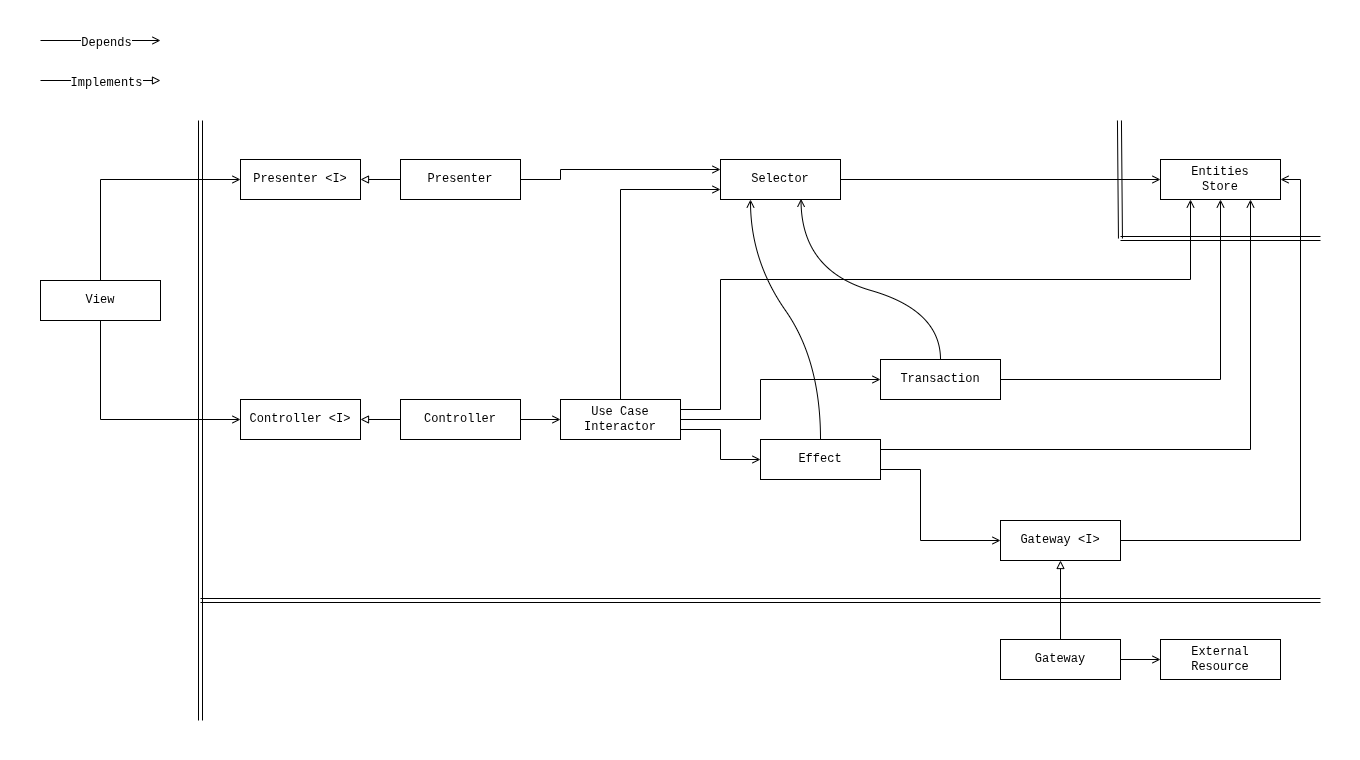

The diagram above was exported from draw.io. Its source (the exported page's mxGraphModel, read from the mxfile embedded in the PNG):
<mxGraphModel dx="4227" dy="2008" grid="1" gridSize="10" guides="1" tooltips="1" connect="1" arrows="1" fold="1" page="1" pageScale="1" pageWidth="1360" pageHeight="760" math="0" shadow="0">
  <root>
    <mxCell id="0" />
    <mxCell id="1" parent="0" />
    <mxCell id="_mrbla380fFRLsQuaa7w-15" style="edgeStyle=orthogonalEdgeStyle;rounded=0;orthogonalLoop=1;jettySize=auto;html=1;exitX=0.5;exitY=0;exitDx=0;exitDy=0;entryX=0;entryY=0.5;entryDx=0;entryDy=0;endArrow=open;endFill=0;" parent="1" source="Uf6waWobrHNzX_JEaX-0-7" target="_mrbla380fFRLsQuaa7w-2" edge="1">
      <mxGeometry relative="1" as="geometry" />
    </mxCell>
    <mxCell id="_mrbla380fFRLsQuaa7w-17" style="edgeStyle=orthogonalEdgeStyle;rounded=0;orthogonalLoop=1;jettySize=auto;html=1;exitX=0.5;exitY=1;exitDx=0;exitDy=0;entryX=0;entryY=0.5;entryDx=0;entryDy=0;endArrow=open;endFill=0;" parent="1" source="Uf6waWobrHNzX_JEaX-0-7" target="_mrbla380fFRLsQuaa7w-3" edge="1">
      <mxGeometry relative="1" as="geometry" />
    </mxCell>
    <mxCell id="Uf6waWobrHNzX_JEaX-0-7" value="View" style="rounded=0;whiteSpace=wrap;html=1;fontFamily=Courier New;fontSize=12;" parent="1" vertex="1">
      <mxGeometry x="40" y="280" width="120" height="40" as="geometry" />
    </mxCell>
    <mxCell id="_mrbla380fFRLsQuaa7w-2" value="Presenter &amp;lt;I&amp;gt;" style="rounded=0;whiteSpace=wrap;html=1;fontFamily=Courier New;fontSize=12;" parent="1" vertex="1">
      <mxGeometry x="240" y="159" width="120" height="40" as="geometry" />
    </mxCell>
    <mxCell id="_mrbla380fFRLsQuaa7w-3" value="Controller &amp;lt;I&amp;gt;" style="rounded=0;whiteSpace=wrap;html=1;fontFamily=Courier New;fontSize=12;" parent="1" vertex="1">
      <mxGeometry x="240" y="399" width="120" height="40" as="geometry" />
    </mxCell>
    <mxCell id="_mrbla380fFRLsQuaa7w-18" style="edgeStyle=orthogonalEdgeStyle;rounded=0;orthogonalLoop=1;jettySize=auto;html=1;exitX=0;exitY=0.5;exitDx=0;exitDy=0;entryX=1;entryY=0.5;entryDx=0;entryDy=0;endArrow=block;endFill=0;" parent="1" source="_mrbla380fFRLsQuaa7w-4" target="_mrbla380fFRLsQuaa7w-2" edge="1">
      <mxGeometry relative="1" as="geometry" />
    </mxCell>
    <mxCell id="_mrbla380fFRLsQuaa7w-20" style="edgeStyle=orthogonalEdgeStyle;rounded=0;orthogonalLoop=1;jettySize=auto;html=1;exitX=1;exitY=0.5;exitDx=0;exitDy=0;endArrow=open;endFill=0;entryX=0;entryY=0.25;entryDx=0;entryDy=0;" parent="1" source="_mrbla380fFRLsQuaa7w-4" target="_mrbla380fFRLsQuaa7w-8" edge="1">
      <mxGeometry relative="1" as="geometry">
        <Array as="points">
          <mxPoint x="560" y="179" />
          <mxPoint x="560" y="169" />
        </Array>
      </mxGeometry>
    </mxCell>
    <mxCell id="_mrbla380fFRLsQuaa7w-4" value="Presenter" style="rounded=0;whiteSpace=wrap;html=1;fontFamily=Courier New;fontSize=12;" parent="1" vertex="1">
      <mxGeometry x="400" y="159" width="120" height="40" as="geometry" />
    </mxCell>
    <mxCell id="_mrbla380fFRLsQuaa7w-19" style="edgeStyle=orthogonalEdgeStyle;rounded=0;orthogonalLoop=1;jettySize=auto;html=1;exitX=0;exitY=0.5;exitDx=0;exitDy=0;endArrow=block;endFill=0;" parent="1" source="_mrbla380fFRLsQuaa7w-6" target="_mrbla380fFRLsQuaa7w-3" edge="1">
      <mxGeometry relative="1" as="geometry" />
    </mxCell>
    <mxCell id="_mrbla380fFRLsQuaa7w-21" style="edgeStyle=orthogonalEdgeStyle;rounded=0;orthogonalLoop=1;jettySize=auto;html=1;exitX=1;exitY=0.5;exitDx=0;exitDy=0;entryX=0;entryY=0.5;entryDx=0;entryDy=0;endArrow=open;endFill=0;" parent="1" source="_mrbla380fFRLsQuaa7w-6" target="_mrbla380fFRLsQuaa7w-7" edge="1">
      <mxGeometry relative="1" as="geometry" />
    </mxCell>
    <mxCell id="_mrbla380fFRLsQuaa7w-6" value="Controller" style="rounded=0;whiteSpace=wrap;html=1;fontFamily=Courier New;fontSize=12;" parent="1" vertex="1">
      <mxGeometry x="400" y="399" width="120" height="40" as="geometry" />
    </mxCell>
    <mxCell id="_mrbla380fFRLsQuaa7w-49" style="edgeStyle=orthogonalEdgeStyle;rounded=0;orthogonalLoop=1;jettySize=auto;html=1;entryX=0.25;entryY=1;entryDx=0;entryDy=0;exitX=1;exitY=0.25;exitDx=0;exitDy=0;endArrow=open;endFill=0;jumpStyle=gap;" parent="1" source="_mrbla380fFRLsQuaa7w-7" target="_mrbla380fFRLsQuaa7w-11" edge="1">
      <mxGeometry relative="1" as="geometry">
        <mxPoint x="730" y="379" as="sourcePoint" />
        <Array as="points">
          <mxPoint x="720" y="409" />
          <mxPoint x="720" y="279" />
          <mxPoint x="1190" y="279" />
        </Array>
      </mxGeometry>
    </mxCell>
    <mxCell id="_mrbla380fFRLsQuaa7w-51" style="edgeStyle=orthogonalEdgeStyle;rounded=0;orthogonalLoop=1;jettySize=auto;html=1;exitX=1;exitY=0.75;exitDx=0;exitDy=0;entryX=0;entryY=0.5;entryDx=0;entryDy=0;endArrow=open;endFill=0;" parent="1" source="_mrbla380fFRLsQuaa7w-7" target="_mrbla380fFRLsQuaa7w-10" edge="1">
      <mxGeometry relative="1" as="geometry">
        <Array as="points">
          <mxPoint x="720" y="429" />
          <mxPoint x="720" y="459" />
        </Array>
      </mxGeometry>
    </mxCell>
    <mxCell id="_mrbla380fFRLsQuaa7w-52" style="edgeStyle=orthogonalEdgeStyle;rounded=0;orthogonalLoop=1;jettySize=auto;html=1;entryX=0;entryY=0.5;entryDx=0;entryDy=0;endArrow=open;endFill=0;" parent="1" source="_mrbla380fFRLsQuaa7w-7" target="_mrbla380fFRLsQuaa7w-9" edge="1">
      <mxGeometry relative="1" as="geometry">
        <Array as="points">
          <mxPoint x="760" y="419" />
          <mxPoint x="760" y="379" />
        </Array>
      </mxGeometry>
    </mxCell>
    <mxCell id="_mrbla380fFRLsQuaa7w-55" style="edgeStyle=orthogonalEdgeStyle;rounded=0;orthogonalLoop=1;jettySize=auto;html=1;entryX=0;entryY=0.75;entryDx=0;entryDy=0;endArrow=open;endFill=0;exitX=0.5;exitY=0;exitDx=0;exitDy=0;" parent="1" source="_mrbla380fFRLsQuaa7w-7" target="_mrbla380fFRLsQuaa7w-8" edge="1">
      <mxGeometry relative="1" as="geometry">
        <Array as="points">
          <mxPoint x="620" y="189" />
        </Array>
      </mxGeometry>
    </mxCell>
    <mxCell id="_mrbla380fFRLsQuaa7w-7" value="Use Case&lt;br&gt;Interactor" style="rounded=0;whiteSpace=wrap;html=1;fontFamily=Courier New;fontSize=12;" parent="1" vertex="1">
      <mxGeometry x="560" y="399" width="120" height="40" as="geometry" />
    </mxCell>
    <mxCell id="_mrbla380fFRLsQuaa7w-50" style="edgeStyle=orthogonalEdgeStyle;rounded=0;orthogonalLoop=1;jettySize=auto;html=1;endArrow=open;endFill=0;exitX=1;exitY=0.5;exitDx=0;exitDy=0;" parent="1" source="_mrbla380fFRLsQuaa7w-8" target="_mrbla380fFRLsQuaa7w-11" edge="1">
      <mxGeometry relative="1" as="geometry" />
    </mxCell>
    <mxCell id="_mrbla380fFRLsQuaa7w-8" value="Selector" style="rounded=0;whiteSpace=wrap;html=1;fontFamily=Courier New;fontSize=12;" parent="1" vertex="1">
      <mxGeometry x="720" y="159" width="120" height="40" as="geometry" />
    </mxCell>
    <mxCell id="_mrbla380fFRLsQuaa7w-46" style="edgeStyle=orthogonalEdgeStyle;rounded=0;orthogonalLoop=1;jettySize=auto;html=1;exitX=1;exitY=0.5;exitDx=0;exitDy=0;entryX=0.5;entryY=1;entryDx=0;entryDy=0;endArrow=open;endFill=0;" parent="1" source="_mrbla380fFRLsQuaa7w-9" target="_mrbla380fFRLsQuaa7w-11" edge="1">
      <mxGeometry relative="1" as="geometry" />
    </mxCell>
    <mxCell id="_mrbla380fFRLsQuaa7w-9" value="Transaction" style="rounded=0;whiteSpace=wrap;html=1;fontFamily=Courier New;fontSize=12;" parent="1" vertex="1">
      <mxGeometry x="880" y="359" width="120" height="40" as="geometry" />
    </mxCell>
    <mxCell id="_mrbla380fFRLsQuaa7w-48" style="edgeStyle=orthogonalEdgeStyle;rounded=0;orthogonalLoop=1;jettySize=auto;html=1;exitX=1;exitY=0.25;exitDx=0;exitDy=0;entryX=0.75;entryY=1;entryDx=0;entryDy=0;endArrow=open;endFill=0;" parent="1" source="_mrbla380fFRLsQuaa7w-10" target="_mrbla380fFRLsQuaa7w-11" edge="1">
      <mxGeometry relative="1" as="geometry" />
    </mxCell>
    <mxCell id="_mrbla380fFRLsQuaa7w-54" style="edgeStyle=orthogonalEdgeStyle;rounded=0;orthogonalLoop=1;jettySize=auto;html=1;exitX=1;exitY=0.75;exitDx=0;exitDy=0;entryX=0;entryY=0.5;entryDx=0;entryDy=0;endArrow=open;endFill=0;" parent="1" source="_mrbla380fFRLsQuaa7w-10" target="_mrbla380fFRLsQuaa7w-12" edge="1">
      <mxGeometry relative="1" as="geometry">
        <Array as="points">
          <mxPoint x="920" y="469" />
          <mxPoint x="920" y="540" />
        </Array>
      </mxGeometry>
    </mxCell>
    <mxCell id="_mrbla380fFRLsQuaa7w-10" value="Effect" style="rounded=0;whiteSpace=wrap;html=1;fontFamily=Courier New;fontSize=12;" parent="1" vertex="1">
      <mxGeometry x="760" y="439" width="120" height="40" as="geometry" />
    </mxCell>
    <mxCell id="_mrbla380fFRLsQuaa7w-11" value="Entities&lt;br&gt;Store" style="rounded=0;whiteSpace=wrap;html=1;fontFamily=Courier New;fontSize=12;" parent="1" vertex="1">
      <mxGeometry x="1160" y="159" width="120" height="40" as="geometry" />
    </mxCell>
    <mxCell id="_mrbla380fFRLsQuaa7w-25" style="edgeStyle=orthogonalEdgeStyle;rounded=0;orthogonalLoop=1;jettySize=auto;html=1;exitX=0.5;exitY=1;exitDx=0;exitDy=0;endArrow=none;endFill=0;startArrow=block;startFill=0;" parent="1" source="_mrbla380fFRLsQuaa7w-12" target="_mrbla380fFRLsQuaa7w-13" edge="1">
      <mxGeometry relative="1" as="geometry" />
    </mxCell>
    <mxCell id="_mrbla380fFRLsQuaa7w-12" value="Gateway &amp;lt;I&amp;gt;" style="rounded=0;whiteSpace=wrap;html=1;fontFamily=Courier New;fontSize=12;" parent="1" vertex="1">
      <mxGeometry x="1000" y="520" width="120" height="40" as="geometry" />
    </mxCell>
    <mxCell id="_mrbla380fFRLsQuaa7w-26" style="edgeStyle=orthogonalEdgeStyle;rounded=0;orthogonalLoop=1;jettySize=auto;html=1;endArrow=open;endFill=0;exitX=1;exitY=0.5;exitDx=0;exitDy=0;" parent="1" source="_mrbla380fFRLsQuaa7w-13" target="_mrbla380fFRLsQuaa7w-14" edge="1">
      <mxGeometry relative="1" as="geometry">
        <mxPoint x="1200" y="620" as="sourcePoint" />
      </mxGeometry>
    </mxCell>
    <mxCell id="iuqSwTFfIj7SjlslawJU-1" style="edgeStyle=elbowEdgeStyle;rounded=0;orthogonalLoop=1;jettySize=auto;html=1;exitX=1;exitY=0.5;exitDx=0;exitDy=0;entryX=1;entryY=0.5;entryDx=0;entryDy=0;endArrow=open;endFill=0;" parent="1" source="_mrbla380fFRLsQuaa7w-12" target="_mrbla380fFRLsQuaa7w-11" edge="1">
      <mxGeometry relative="1" as="geometry">
        <Array as="points">
          <mxPoint x="1300" y="470" />
          <mxPoint x="1320" y="410" />
        </Array>
      </mxGeometry>
    </mxCell>
    <mxCell id="_mrbla380fFRLsQuaa7w-13" value="Gateway" style="rounded=0;whiteSpace=wrap;html=1;fontFamily=Courier New;fontSize=12;" parent="1" vertex="1">
      <mxGeometry x="1000" y="639" width="120" height="40" as="geometry" />
    </mxCell>
    <mxCell id="_mrbla380fFRLsQuaa7w-14" value="External&lt;br&gt;Resource" style="rounded=0;whiteSpace=wrap;html=1;fontFamily=Courier New;fontSize=12;" parent="1" vertex="1">
      <mxGeometry x="1160" y="639" width="120" height="40" as="geometry" />
    </mxCell>
    <mxCell id="_mrbla380fFRLsQuaa7w-56" value="" style="curved=1;endArrow=open;html=1;rounded=0;entryX=0.671;entryY=0.983;entryDx=0;entryDy=0;exitX=0.5;exitY=0;exitDx=0;exitDy=0;endFill=0;entryPerimeter=0;" parent="1" source="_mrbla380fFRLsQuaa7w-9" target="_mrbla380fFRLsQuaa7w-8" edge="1">
      <mxGeometry width="50" height="50" relative="1" as="geometry">
        <mxPoint x="920" y="539" as="sourcePoint" />
        <mxPoint x="970" y="489" as="targetPoint" />
        <Array as="points">
          <mxPoint x="940" y="310" />
          <mxPoint x="801" y="270" />
        </Array>
      </mxGeometry>
    </mxCell>
    <mxCell id="_mrbla380fFRLsQuaa7w-57" value="" style="curved=1;endArrow=open;html=1;rounded=0;exitX=0.5;exitY=0;exitDx=0;exitDy=0;entryX=0.25;entryY=1;entryDx=0;entryDy=0;endFill=0;" parent="1" source="_mrbla380fFRLsQuaa7w-10" target="_mrbla380fFRLsQuaa7w-8" edge="1">
      <mxGeometry width="50" height="50" relative="1" as="geometry">
        <mxPoint x="920" y="539" as="sourcePoint" />
        <mxPoint x="970" y="489" as="targetPoint" />
        <Array as="points">
          <mxPoint x="820" y="360" />
          <mxPoint x="750" y="260" />
        </Array>
      </mxGeometry>
    </mxCell>
    <mxCell id="_mrbla380fFRLsQuaa7w-64" value="" style="shape=link;html=1;rounded=0;" parent="1" edge="1">
      <mxGeometry width="100" relative="1" as="geometry">
        <mxPoint x="200" y="720" as="sourcePoint" />
        <mxPoint x="200" y="120" as="targetPoint" />
      </mxGeometry>
    </mxCell>
    <mxCell id="_mrbla380fFRLsQuaa7w-65" value="" style="shape=link;html=1;rounded=0;" parent="1" edge="1">
      <mxGeometry width="100" relative="1" as="geometry">
        <mxPoint x="1119.95" y="238" as="sourcePoint" />
        <mxPoint x="1118.95" y="120" as="targetPoint" />
      </mxGeometry>
    </mxCell>
    <mxCell id="_mrbla380fFRLsQuaa7w-66" value="" style="shape=link;html=1;rounded=0;" parent="1" edge="1">
      <mxGeometry width="100" relative="1" as="geometry">
        <mxPoint x="1320" y="238" as="sourcePoint" />
        <mxPoint x="1120" y="238" as="targetPoint" />
      </mxGeometry>
    </mxCell>
    <mxCell id="_mrbla380fFRLsQuaa7w-67" value="" style="shape=link;html=1;rounded=0;" parent="1" edge="1">
      <mxGeometry width="100" relative="1" as="geometry">
        <mxPoint x="1320" y="600" as="sourcePoint" />
        <mxPoint x="200" y="600" as="targetPoint" />
      </mxGeometry>
    </mxCell>
    <mxCell id="jJsFdpacohcTYAcyQc1b-1" value="" style="endArrow=block;html=1;rounded=0;endFill=0;" parent="1" edge="1">
      <mxGeometry width="50" height="50" relative="1" as="geometry">
        <mxPoint x="40" y="80" as="sourcePoint" />
        <mxPoint x="160" y="80" as="targetPoint" />
      </mxGeometry>
    </mxCell>
    <mxCell id="jJsFdpacohcTYAcyQc1b-2" value="&lt;font face=&quot;Courier New&quot;&gt;&lt;span style=&quot;font-size: 12px;&quot;&gt;Implements&lt;/span&gt;&lt;/font&gt;" style="edgeLabel;html=1;align=center;verticalAlign=middle;resizable=0;points=[];" parent="jJsFdpacohcTYAcyQc1b-1" connectable="0" vertex="1">
      <mxGeometry x="0.0833" y="-2" relative="1" as="geometry">
        <mxPoint as="offset" />
      </mxGeometry>
    </mxCell>
    <mxCell id="jJsFdpacohcTYAcyQc1b-3" value="" style="endArrow=open;html=1;rounded=0;endFill=0;" parent="1" edge="1">
      <mxGeometry width="50" height="50" relative="1" as="geometry">
        <mxPoint x="40" y="40" as="sourcePoint" />
        <mxPoint x="160" y="40" as="targetPoint" />
      </mxGeometry>
    </mxCell>
    <mxCell id="jJsFdpacohcTYAcyQc1b-4" value="&lt;font face=&quot;Courier New&quot;&gt;&lt;span style=&quot;font-size: 12px;&quot;&gt;Depends&lt;/span&gt;&lt;/font&gt;" style="edgeLabel;html=1;align=center;verticalAlign=middle;resizable=0;points=[];" parent="jJsFdpacohcTYAcyQc1b-3" connectable="0" vertex="1">
      <mxGeometry x="0.0833" y="-2" relative="1" as="geometry">
        <mxPoint as="offset" />
      </mxGeometry>
    </mxCell>
    <mxCell id="S9GyCQTD5kCp_GcjpKps-1" value="" style="rounded=0;whiteSpace=wrap;html=1;fillColor=none;strokeColor=none;" parent="1" vertex="1">
      <mxGeometry width="1360" height="760" as="geometry" />
    </mxCell>
  </root>
</mxGraphModel>